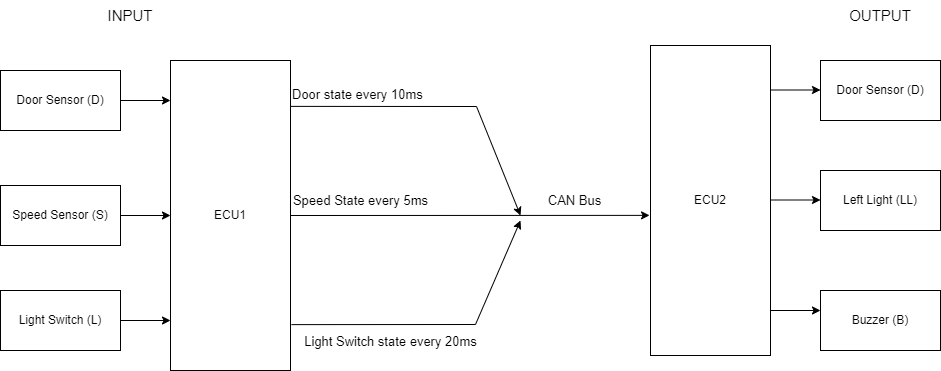

The diagram above was exported from draw.io. Its source (the exported page's mxGraphModel, read from the mxfile embedded in the PNG):
<mxGraphModel dx="2249" dy="729" grid="1" gridSize="10" guides="1" tooltips="1" connect="1" arrows="1" fold="1" page="1" pageScale="1" pageWidth="827" pageHeight="1169" math="0" shadow="0">
  <root>
    <mxCell id="0" />
    <mxCell id="1" parent="0" />
    <mxCell id="pzRpvkwp_p2s9nkP9EEM-1" value="ECU1" style="rounded=0;whiteSpace=wrap;html=1;" parent="1" vertex="1">
      <mxGeometry x="50" y="220" width="120" height="310" as="geometry" />
    </mxCell>
    <mxCell id="pzRpvkwp_p2s9nkP9EEM-3" value="ECU2" style="rounded=0;whiteSpace=wrap;html=1;" parent="1" vertex="1">
      <mxGeometry x="530" y="205" width="120" height="310" as="geometry" />
    </mxCell>
    <mxCell id="pzRpvkwp_p2s9nkP9EEM-4" value="Door Sensor (D)" style="rounded=0;whiteSpace=wrap;html=1;" parent="1" vertex="1">
      <mxGeometry x="-120" y="230" width="120" height="60" as="geometry" />
    </mxCell>
    <mxCell id="pzRpvkwp_p2s9nkP9EEM-5" value="Speed Sensor (S)" style="rounded=0;whiteSpace=wrap;html=1;" parent="1" vertex="1">
      <mxGeometry x="-120" y="345" width="120" height="60" as="geometry" />
    </mxCell>
    <mxCell id="pzRpvkwp_p2s9nkP9EEM-6" value="Light Switch (L)" style="rounded=0;whiteSpace=wrap;html=1;" parent="1" vertex="1">
      <mxGeometry x="-120" y="450" width="120" height="60" as="geometry" />
    </mxCell>
    <mxCell id="pzRpvkwp_p2s9nkP9EEM-7" value="Buzzer (B)" style="rounded=0;whiteSpace=wrap;html=1;" parent="1" vertex="1">
      <mxGeometry x="700" y="450" width="120" height="60" as="geometry" />
    </mxCell>
    <mxCell id="pzRpvkwp_p2s9nkP9EEM-8" value="Left Light (LL)" style="rounded=0;whiteSpace=wrap;html=1;" parent="1" vertex="1">
      <mxGeometry x="700" y="330" width="120" height="60" as="geometry" />
    </mxCell>
    <mxCell id="pzRpvkwp_p2s9nkP9EEM-9" value="Door Sensor (D)" style="rounded=0;whiteSpace=wrap;html=1;" parent="1" vertex="1">
      <mxGeometry x="700" y="220" width="120" height="60" as="geometry" />
    </mxCell>
    <mxCell id="pzRpvkwp_p2s9nkP9EEM-13" value="" style="endArrow=classic;html=1;rounded=0;exitX=1;exitY=0.5;exitDx=0;exitDy=0;" parent="1" source="pzRpvkwp_p2s9nkP9EEM-4" edge="1">
      <mxGeometry width="50" height="50" relative="1" as="geometry">
        <mxPoint x="240" y="430" as="sourcePoint" />
        <mxPoint x="50" y="260" as="targetPoint" />
      </mxGeometry>
    </mxCell>
    <mxCell id="pzRpvkwp_p2s9nkP9EEM-14" value="" style="endArrow=classic;html=1;rounded=0;exitX=1;exitY=0.5;exitDx=0;exitDy=0;entryX=0;entryY=0.5;entryDx=0;entryDy=0;" parent="1" source="pzRpvkwp_p2s9nkP9EEM-5" target="pzRpvkwp_p2s9nkP9EEM-1" edge="1">
      <mxGeometry width="50" height="50" relative="1" as="geometry">
        <mxPoint x="10" y="270" as="sourcePoint" />
        <mxPoint x="60" y="270" as="targetPoint" />
      </mxGeometry>
    </mxCell>
    <mxCell id="pzRpvkwp_p2s9nkP9EEM-15" value="" style="endArrow=classic;html=1;rounded=0;exitX=1;exitY=0.5;exitDx=0;exitDy=0;" parent="1" source="pzRpvkwp_p2s9nkP9EEM-6" edge="1">
      <mxGeometry width="50" height="50" relative="1" as="geometry">
        <mxPoint x="20" y="280" as="sourcePoint" />
        <mxPoint x="50" y="480" as="targetPoint" />
      </mxGeometry>
    </mxCell>
    <mxCell id="pzRpvkwp_p2s9nkP9EEM-16" value="" style="endArrow=classic;html=1;rounded=0;exitX=1;exitY=0.5;exitDx=0;exitDy=0;" parent="1" edge="1">
      <mxGeometry width="50" height="50" relative="1" as="geometry">
        <mxPoint x="650" y="249.5" as="sourcePoint" />
        <mxPoint x="700" y="249.5" as="targetPoint" />
      </mxGeometry>
    </mxCell>
    <mxCell id="pzRpvkwp_p2s9nkP9EEM-17" value="" style="endArrow=classic;html=1;rounded=0;exitX=1;exitY=0.5;exitDx=0;exitDy=0;" parent="1" edge="1">
      <mxGeometry width="50" height="50" relative="1" as="geometry">
        <mxPoint x="650" y="359.5" as="sourcePoint" />
        <mxPoint x="700" y="359.5" as="targetPoint" />
      </mxGeometry>
    </mxCell>
    <mxCell id="pzRpvkwp_p2s9nkP9EEM-18" value="" style="endArrow=classic;html=1;rounded=0;exitX=1;exitY=0.5;exitDx=0;exitDy=0;" parent="1" edge="1">
      <mxGeometry width="50" height="50" relative="1" as="geometry">
        <mxPoint x="650" y="470" as="sourcePoint" />
        <mxPoint x="700" y="470" as="targetPoint" />
      </mxGeometry>
    </mxCell>
    <mxCell id="pzRpvkwp_p2s9nkP9EEM-19" value="" style="endArrow=classic;html=1;rounded=0;exitX=1;exitY=0.5;exitDx=0;exitDy=0;entryX=-0.008;entryY=0.548;entryDx=0;entryDy=0;entryPerimeter=0;" parent="1" source="pzRpvkwp_p2s9nkP9EEM-1" target="pzRpvkwp_p2s9nkP9EEM-3" edge="1">
      <mxGeometry width="50" height="50" relative="1" as="geometry">
        <mxPoint x="210" y="320" as="sourcePoint" />
        <mxPoint x="260" y="320" as="targetPoint" />
      </mxGeometry>
    </mxCell>
    <mxCell id="pzRpvkwp_p2s9nkP9EEM-28" value="Speed State every 5ms" style="edgeLabel;html=1;align=center;verticalAlign=middle;resizable=0;points=[];fontSize=13;" parent="pzRpvkwp_p2s9nkP9EEM-19" vertex="1" connectable="0">
      <mxGeometry x="-0.6364" relative="1" as="geometry">
        <mxPoint x="5" y="-15" as="offset" />
      </mxGeometry>
    </mxCell>
    <mxCell id="pzRpvkwp_p2s9nkP9EEM-20" value="&lt;font style=&quot;font-size: 13px;&quot;&gt;CAN Bus&lt;/font&gt;" style="text;html=1;align=center;verticalAlign=middle;resizable=0;points=[];autosize=1;strokeColor=none;fillColor=none;" parent="1" vertex="1">
      <mxGeometry x="414" y="345" width="80" height="30" as="geometry" />
    </mxCell>
    <mxCell id="pzRpvkwp_p2s9nkP9EEM-21" value="&lt;font style=&quot;font-size: 15px;&quot;&gt;INPUT&lt;/font&gt;" style="text;html=1;strokeColor=none;fillColor=none;align=center;verticalAlign=middle;whiteSpace=wrap;rounded=0;" parent="1" vertex="1">
      <mxGeometry x="-20" y="160" width="60" height="30" as="geometry" />
    </mxCell>
    <mxCell id="pzRpvkwp_p2s9nkP9EEM-22" value="&lt;font style=&quot;font-size: 15px;&quot;&gt;OUTPUT&lt;/font&gt;" style="text;html=1;strokeColor=none;fillColor=none;align=center;verticalAlign=middle;whiteSpace=wrap;rounded=0;" parent="1" vertex="1">
      <mxGeometry x="730" y="160" width="60" height="30" as="geometry" />
    </mxCell>
    <mxCell id="pzRpvkwp_p2s9nkP9EEM-24" value="" style="endArrow=classic;html=1;rounded=0;exitX=1;exitY=0.148;exitDx=0;exitDy=0;exitPerimeter=0;" parent="1" source="pzRpvkwp_p2s9nkP9EEM-1" edge="1">
      <mxGeometry width="50" height="50" relative="1" as="geometry">
        <mxPoint x="331.03999999999996" y="385.99" as="sourcePoint" />
        <mxPoint x="400" y="375" as="targetPoint" />
        <Array as="points">
          <mxPoint x="356" y="266" />
        </Array>
      </mxGeometry>
    </mxCell>
    <mxCell id="pzRpvkwp_p2s9nkP9EEM-26" value="" style="endArrow=classic;html=1;rounded=0;exitX=1.008;exitY=0.852;exitDx=0;exitDy=0;exitPerimeter=0;" parent="1" source="pzRpvkwp_p2s9nkP9EEM-1" edge="1">
      <mxGeometry width="50" height="50" relative="1" as="geometry">
        <mxPoint x="240.03999999999996" y="484.1199999999999" as="sourcePoint" />
        <mxPoint x="400" y="380" as="targetPoint" />
        <Array as="points">
          <mxPoint x="355" y="484" />
        </Array>
      </mxGeometry>
    </mxCell>
    <mxCell id="pzRpvkwp_p2s9nkP9EEM-27" value="Light Switch state every 20ms" style="edgeLabel;html=1;align=center;verticalAlign=middle;resizable=0;points=[];fontSize=13;" parent="pzRpvkwp_p2s9nkP9EEM-26" vertex="1" connectable="0">
      <mxGeometry x="-0.1303" y="-4" relative="1" as="geometry">
        <mxPoint x="-30" y="12" as="offset" />
      </mxGeometry>
    </mxCell>
    <mxCell id="pzRpvkwp_p2s9nkP9EEM-29" value="&lt;span style=&quot;color: rgb(0, 0, 0); font-family: Helvetica; font-size: 13px; font-style: normal; font-variant-ligatures: normal; font-variant-caps: normal; font-weight: 400; letter-spacing: normal; orphans: 2; text-align: center; text-indent: 0px; text-transform: none; widows: 2; word-spacing: 0px; -webkit-text-stroke-width: 0px; background-color: rgb(255, 255, 255); text-decoration-thickness: initial; text-decoration-style: initial; text-decoration-color: initial; float: none; display: inline !important;&quot;&gt;Door state every 10ms&lt;/span&gt;" style="text;whiteSpace=wrap;html=1;fontSize=13;" parent="1" vertex="1">
      <mxGeometry x="170" y="240" width="210" height="40" as="geometry" />
    </mxCell>
  </root>
</mxGraphModel>